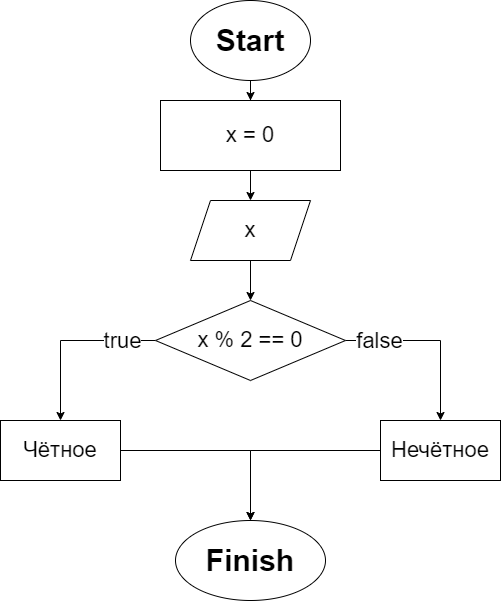

The diagram above was exported from draw.io. Its source (the exported page's mxGraphModel, read from the mxfile embedded in the PNG):
<mxGraphModel dx="746" dy="268" grid="1" gridSize="10" guides="1" tooltips="1" connect="1" arrows="1" fold="1" page="1" pageScale="1" pageWidth="850" pageHeight="1100" math="0" shadow="0">
  <root>
    <mxCell id="0" />
    <mxCell id="1" parent="0" />
    <mxCell id="2" value="" style="edgeStyle=orthogonalEdgeStyle;rounded=0;orthogonalLoop=1;jettySize=auto;html=1;fontSize=30;" parent="1" source="3" target="5" edge="1">
      <mxGeometry relative="1" as="geometry" />
    </mxCell>
    <mxCell id="3" value="&lt;b&gt;&lt;font style=&quot;font-size: 30px;&quot;&gt;Start&lt;/font&gt;&lt;/b&gt;" style="ellipse;whiteSpace=wrap;html=1;" parent="1" vertex="1">
      <mxGeometry x="340" y="20" width="120" height="80" as="geometry" />
    </mxCell>
    <mxCell id="4" value="" style="edgeStyle=orthogonalEdgeStyle;rounded=0;orthogonalLoop=1;jettySize=auto;html=1;fontSize=22;" parent="1" source="5" target="7" edge="1">
      <mxGeometry relative="1" as="geometry" />
    </mxCell>
    <mxCell id="5" value="&lt;span style=&quot;font-size: 22px;&quot;&gt;x = 0&lt;br&gt;&lt;/span&gt;" style="whiteSpace=wrap;html=1;" parent="1" vertex="1">
      <mxGeometry x="310" y="120" width="180" height="70" as="geometry" />
    </mxCell>
    <mxCell id="6" value="" style="edgeStyle=orthogonalEdgeStyle;rounded=0;orthogonalLoop=1;jettySize=auto;html=1;fontSize=22;" parent="1" source="7" target="12" edge="1">
      <mxGeometry relative="1" as="geometry" />
    </mxCell>
    <mxCell id="7" value="&lt;font style=&quot;font-size: 22px;&quot;&gt;x&lt;/font&gt;" style="shape=parallelogram;perimeter=parallelogramPerimeter;whiteSpace=wrap;html=1;fixedSize=1;" parent="1" vertex="1">
      <mxGeometry x="340" y="220" width="120" height="60" as="geometry" />
    </mxCell>
    <mxCell id="8" value="" style="edgeStyle=orthogonalEdgeStyle;rounded=0;orthogonalLoop=1;jettySize=auto;html=1;fontSize=22;" parent="1" source="12" target="14" edge="1">
      <mxGeometry relative="1" as="geometry" />
    </mxCell>
    <mxCell id="9" value="true" style="edgeLabel;html=1;align=center;verticalAlign=middle;resizable=0;points=[];fontSize=22;" parent="8" vertex="1" connectable="0">
      <mxGeometry x="-0.6069" relative="1" as="geometry">
        <mxPoint as="offset" />
      </mxGeometry>
    </mxCell>
    <mxCell id="10" style="edgeStyle=orthogonalEdgeStyle;rounded=0;orthogonalLoop=1;jettySize=auto;html=1;entryX=0.5;entryY=0;entryDx=0;entryDy=0;fontSize=22;" parent="1" source="12" target="16" edge="1">
      <mxGeometry relative="1" as="geometry" />
    </mxCell>
    <mxCell id="11" value="false" style="edgeLabel;html=1;align=center;verticalAlign=middle;resizable=0;points=[];fontSize=22;" parent="10" vertex="1" connectable="0">
      <mxGeometry x="-0.6274" relative="1" as="geometry">
        <mxPoint as="offset" />
      </mxGeometry>
    </mxCell>
    <mxCell id="12" value="&lt;font style=&quot;font-size: 22px;&quot;&gt;x % 2 == 0&lt;/font&gt;" style="rhombus;whiteSpace=wrap;html=1;" parent="1" vertex="1">
      <mxGeometry x="305" y="320" width="190" height="80" as="geometry" />
    </mxCell>
    <mxCell id="13" style="edgeStyle=orthogonalEdgeStyle;rounded=0;orthogonalLoop=1;jettySize=auto;html=1;entryX=0.5;entryY=0;entryDx=0;entryDy=0;fontSize=22;" parent="1" source="14" target="17" edge="1">
      <mxGeometry relative="1" as="geometry" />
    </mxCell>
    <mxCell id="14" value="&lt;font style=&quot;font-size: 22px;&quot;&gt;Чётное&lt;/font&gt;" style="whiteSpace=wrap;html=1;" parent="1" vertex="1">
      <mxGeometry x="150" y="440" width="120" height="60" as="geometry" />
    </mxCell>
    <mxCell id="15" style="edgeStyle=orthogonalEdgeStyle;rounded=0;orthogonalLoop=1;jettySize=auto;html=1;fontSize=22;" parent="1" source="16" edge="1">
      <mxGeometry relative="1" as="geometry">
        <mxPoint x="400" y="540" as="targetPoint" />
      </mxGeometry>
    </mxCell>
    <mxCell id="16" value="Нечётное" style="whiteSpace=wrap;html=1;fontSize=22;" parent="1" vertex="1">
      <mxGeometry x="530" y="440" width="120" height="60" as="geometry" />
    </mxCell>
    <mxCell id="17" value="&lt;font style=&quot;font-size: 30px;&quot;&gt;&lt;b&gt;Finish&lt;/b&gt;&lt;/font&gt;" style="ellipse;whiteSpace=wrap;html=1;fontSize=22;" parent="1" vertex="1">
      <mxGeometry x="325" y="540" width="150" height="80" as="geometry" />
    </mxCell>
  </root>
</mxGraphModel>